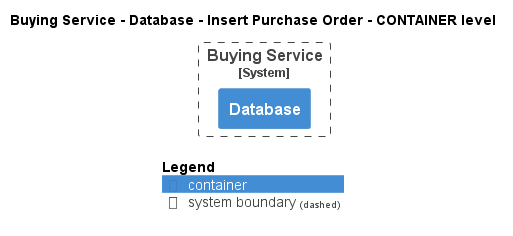

The diagram above was rendered by PlantUML. Its source (embedded in the PNG):
@startuml
!pragma layout smetana
!include ..\..\..\..\..\..\.c4s\C4_Container.puml

AddElementTag("state:new", $bgColor=green, $fontColor=#ffffff, $borderColor=green, $shadowing="False")
AddElementTag("state:changed", $bgColor=orange, $fontColor=#ffffff, $borderColor=orange, $shadowing="False")
AddElementTag("state:removed", $bgColor=red, $fontColor=#ffffff, $borderColor=red, $shadowing="False")

AddRelTag("state:new", $textColor=green, $lineColor=green)
AddRelTag("state:changed", $textColor=orange, $lineColor=orange)
AddRelTag("state:removed", $textColor=red, $lineColor=red)

SHOW_PERSON_PORTRAIT()
LAYOUT_TOP_DOWN()

skinparam linetype polyline

title Buying Service - Database - Insert Purchase Order - CONTAINER level


System_Boundary(ECommercePlatform.SoftwareSystems.BuyingService, "Buying Service") {
    Container(ECommercePlatform.SoftwareSystems.BuyingService.Containers.Database, "Database", "", "")
}



SHOW_LEGEND()
@enduml